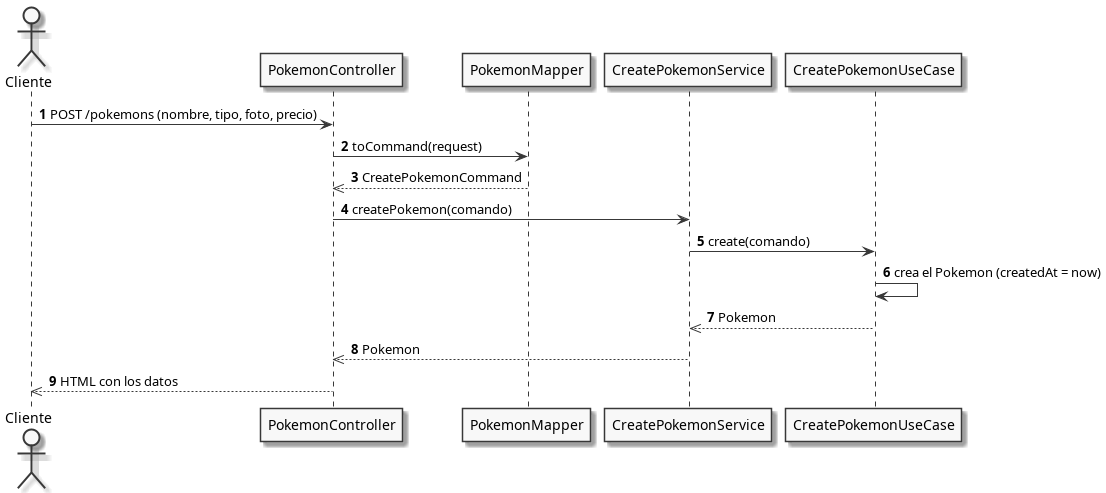

The diagram above was rendered by PlantUML. Its source (embedded in the PNG):
@startuml
    skinparam monochrome true
    autonumber

    actor Cliente
    participant PokemonController
    participant PokemonMapper
    participant CreatePokemonService
    participant CreatePokemonUseCase

    Cliente -> PokemonController : POST /pokemons (nombre, tipo, foto, precio)
    PokemonController -> PokemonMapper : toCommand(request)
    PokemonMapper -->> PokemonController : CreatePokemonCommand
    PokemonController -> CreatePokemonService : createPokemon(comando)
    CreatePokemonService -> CreatePokemonUseCase : create(comando)
    CreatePokemonUseCase -> CreatePokemonUseCase : crea el Pokemon (createdAt = now)
    CreatePokemonUseCase -->> CreatePokemonService : Pokemon
    CreatePokemonService -->> PokemonController : Pokemon
    PokemonController -->> Cliente : HTML con los datos
@enduml